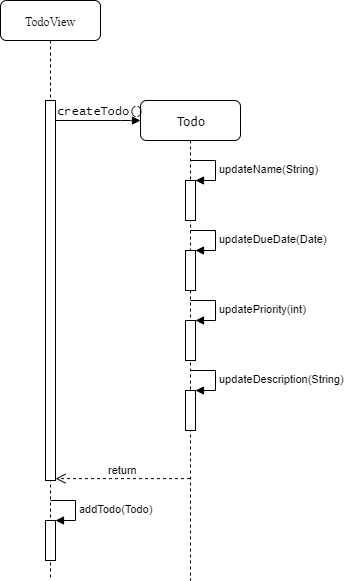

The diagram above was exported from draw.io. Its source (the exported page's mxGraphModel, read from the mxfile embedded in the PNG):
<mxGraphModel dx="1408" dy="731" grid="1" gridSize="10" guides="1" tooltips="1" connect="1" arrows="1" fold="1" page="1" pageScale="1" pageWidth="500" pageHeight="800" background="#ffffff" math="0" shadow="0">
  <root>
    <mxCell id="0" />
    <mxCell id="1" parent="0" />
    <mxCell id="7baba1c4bc27f4b0-2" value="Todo" style="shape=umlLifeline;perimeter=lifelinePerimeter;whiteSpace=wrap;html=1;container=1;collapsible=0;recursiveResize=0;outlineConnect=0;rounded=1;shadow=0;comic=0;labelBackgroundColor=none;strokeWidth=1;fontFamily=Verdana;fontSize=12;align=center;" parent="1" vertex="1">
      <mxGeometry x="240" y="180" width="100" height="480" as="geometry" />
    </mxCell>
    <mxCell id="qrRCwsw1YbezFwDfmSYu-15" value="" style="html=1;points=[];perimeter=orthogonalPerimeter;" parent="7baba1c4bc27f4b0-2" vertex="1">
      <mxGeometry x="45" y="150" width="10" height="40" as="geometry" />
    </mxCell>
    <mxCell id="qrRCwsw1YbezFwDfmSYu-16" value="updateDueDate(Date)" style="edgeStyle=orthogonalEdgeStyle;html=1;align=left;spacingLeft=2;endArrow=block;rounded=0;entryX=1;entryY=0;" parent="7baba1c4bc27f4b0-2" target="qrRCwsw1YbezFwDfmSYu-15" edge="1">
      <mxGeometry relative="1" as="geometry">
        <mxPoint x="50" y="130" as="sourcePoint" />
        <Array as="points">
          <mxPoint x="75" y="130" />
        </Array>
      </mxGeometry>
    </mxCell>
    <mxCell id="qrRCwsw1YbezFwDfmSYu-17" value="" style="html=1;points=[];perimeter=orthogonalPerimeter;" parent="7baba1c4bc27f4b0-2" vertex="1">
      <mxGeometry x="45" y="80" width="10" height="40" as="geometry" />
    </mxCell>
    <mxCell id="qrRCwsw1YbezFwDfmSYu-18" value="updateName(String)" style="edgeStyle=orthogonalEdgeStyle;html=1;align=left;spacingLeft=2;endArrow=block;rounded=0;entryX=1;entryY=0;" parent="7baba1c4bc27f4b0-2" target="qrRCwsw1YbezFwDfmSYu-17" edge="1">
      <mxGeometry relative="1" as="geometry">
        <mxPoint x="50" y="60" as="sourcePoint" />
        <Array as="points">
          <mxPoint x="75" y="60" />
        </Array>
      </mxGeometry>
    </mxCell>
    <mxCell id="qrRCwsw1YbezFwDfmSYu-23" value="" style="html=1;points=[];perimeter=orthogonalPerimeter;" parent="7baba1c4bc27f4b0-2" vertex="1">
      <mxGeometry x="45" y="220" width="10" height="40" as="geometry" />
    </mxCell>
    <mxCell id="qrRCwsw1YbezFwDfmSYu-24" value="updatePriority(int)" style="edgeStyle=orthogonalEdgeStyle;html=1;align=left;spacingLeft=2;endArrow=block;rounded=0;entryX=1;entryY=0;" parent="7baba1c4bc27f4b0-2" target="qrRCwsw1YbezFwDfmSYu-23" edge="1">
      <mxGeometry relative="1" as="geometry">
        <mxPoint x="50" y="200" as="sourcePoint" />
        <Array as="points">
          <mxPoint x="75" y="200" />
        </Array>
      </mxGeometry>
    </mxCell>
    <mxCell id="qrRCwsw1YbezFwDfmSYu-25" value="" style="html=1;points=[];perimeter=orthogonalPerimeter;" parent="7baba1c4bc27f4b0-2" vertex="1">
      <mxGeometry x="45" y="290" width="10" height="40" as="geometry" />
    </mxCell>
    <mxCell id="qrRCwsw1YbezFwDfmSYu-26" value="updateDescription(String)" style="edgeStyle=orthogonalEdgeStyle;html=1;align=left;spacingLeft=2;endArrow=block;rounded=0;entryX=1;entryY=0;" parent="7baba1c4bc27f4b0-2" target="qrRCwsw1YbezFwDfmSYu-25" edge="1">
      <mxGeometry relative="1" as="geometry">
        <mxPoint x="50" y="270" as="sourcePoint" />
        <Array as="points">
          <mxPoint x="75" y="270" />
        </Array>
      </mxGeometry>
    </mxCell>
    <mxCell id="7baba1c4bc27f4b0-8" value="&lt;font face=&quot;Nunito&quot;&gt;TodoView&lt;/font&gt;" style="shape=umlLifeline;perimeter=lifelinePerimeter;whiteSpace=wrap;html=1;container=1;collapsible=0;recursiveResize=0;outlineConnect=0;rounded=1;shadow=0;comic=0;labelBackgroundColor=none;strokeWidth=1;fontFamily=Verdana;fontSize=12;align=center;" parent="1" vertex="1">
      <mxGeometry x="100" y="80" width="100" height="580" as="geometry" />
    </mxCell>
    <mxCell id="7baba1c4bc27f4b0-9" value="" style="html=1;points=[];perimeter=orthogonalPerimeter;rounded=0;shadow=0;comic=0;labelBackgroundColor=none;strokeWidth=1;fontFamily=Verdana;fontSize=12;align=center;" parent="7baba1c4bc27f4b0-8" vertex="1">
      <mxGeometry x="45" y="100" width="10" height="380" as="geometry" />
    </mxCell>
    <mxCell id="qrRCwsw1YbezFwDfmSYu-28" value="" style="html=1;points=[];perimeter=orthogonalPerimeter;" parent="7baba1c4bc27f4b0-8" vertex="1">
      <mxGeometry x="45" y="520" width="10" height="40" as="geometry" />
    </mxCell>
    <mxCell id="qrRCwsw1YbezFwDfmSYu-29" value="addTodo(Todo)" style="edgeStyle=orthogonalEdgeStyle;html=1;align=left;spacingLeft=2;endArrow=block;rounded=0;entryX=1;entryY=0;" parent="7baba1c4bc27f4b0-8" target="qrRCwsw1YbezFwDfmSYu-28" edge="1">
      <mxGeometry relative="1" as="geometry">
        <mxPoint x="50" y="500" as="sourcePoint" />
        <Array as="points">
          <mxPoint x="75" y="500" />
        </Array>
      </mxGeometry>
    </mxCell>
    <mxCell id="7baba1c4bc27f4b0-11" value="&lt;font face=&quot;Lucida Console&quot;&gt;createTodo()&lt;/font&gt;" style="html=1;verticalAlign=bottom;endArrow=block;labelBackgroundColor=none;fontFamily=Nunito;fontSize=12;edgeStyle=elbowEdgeStyle;elbow=vertical;" parent="1" source="7baba1c4bc27f4b0-9" edge="1">
      <mxGeometry x="0.7647" y="-30" relative="1" as="geometry">
        <mxPoint x="220" y="190" as="sourcePoint" />
        <mxPoint x="240" y="200" as="targetPoint" />
        <Array as="points">
          <mxPoint x="230" y="200" />
        </Array>
        <mxPoint x="-30" y="-30" as="offset" />
      </mxGeometry>
    </mxCell>
    <mxCell id="qrRCwsw1YbezFwDfmSYu-9" value="return" style="html=1;verticalAlign=bottom;endArrow=open;dashed=1;endSize=8;entryX=1;entryY=0.995;entryDx=0;entryDy=0;entryPerimeter=0;" parent="1" source="7baba1c4bc27f4b0-2" target="7baba1c4bc27f4b0-9" edge="1">
      <mxGeometry relative="1" as="geometry">
        <mxPoint x="160" y="430" as="targetPoint" />
        <mxPoint x="280" y="505" as="sourcePoint" />
      </mxGeometry>
    </mxCell>
  </root>
</mxGraphModel>